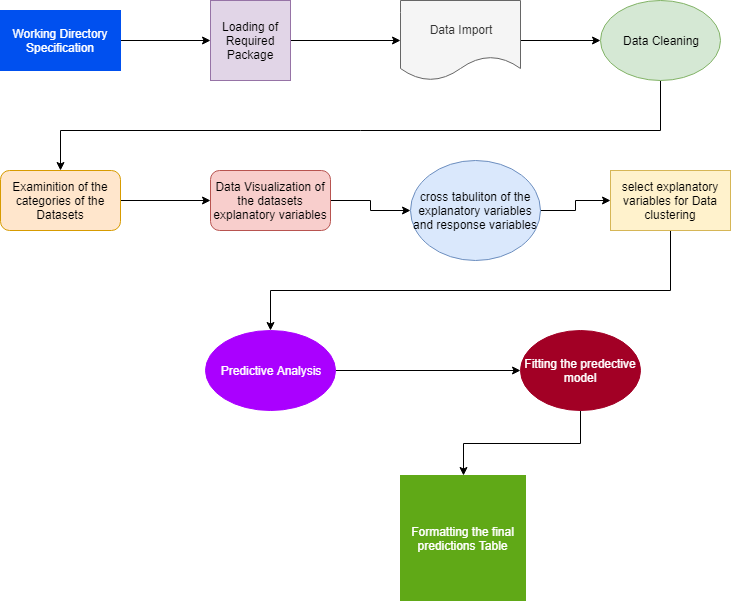

The diagram above was exported from draw.io. Its source (the exported page's mxGraphModel, read from the mxfile embedded in the PNG):
<mxGraphModel dx="872" dy="403" grid="1" gridSize="10" guides="1" tooltips="1" connect="1" arrows="1" fold="1" page="1" pageScale="1" pageWidth="827" pageHeight="1169" background="#ffffff" math="0" shadow="0">
  <root>
    <mxCell id="0" />
    <mxCell id="1" parent="0" />
    <mxCell id="6" style="edgeStyle=orthogonalEdgeStyle;rounded=0;html=1;entryX=0;entryY=0.5;jettySize=auto;orthogonalLoop=1;" edge="1" parent="1" source="2" target="3">
      <mxGeometry relative="1" as="geometry" />
    </mxCell>
    <mxCell id="2" value="Working Directory Specification" style="rounded=0;whiteSpace=wrap;html=1;fillColor=#0050ef;strokeColor=#0050ef;fontColor=#ffffff;" vertex="1" parent="1">
      <mxGeometry x="70" y="40" width="120" height="60" as="geometry" />
    </mxCell>
    <mxCell id="8" style="edgeStyle=orthogonalEdgeStyle;rounded=0;html=1;entryX=0;entryY=0.5;jettySize=auto;orthogonalLoop=1;" edge="1" parent="1" source="3" target="7">
      <mxGeometry relative="1" as="geometry" />
    </mxCell>
    <mxCell id="3" value="Loading of Required Package" style="whiteSpace=wrap;html=1;aspect=fixed;fillColor=#e1d5e7;strokeColor=#9673a6;" vertex="1" parent="1">
      <mxGeometry x="280" y="30" width="80" height="80" as="geometry" />
    </mxCell>
    <mxCell id="10" style="edgeStyle=orthogonalEdgeStyle;rounded=0;html=1;jettySize=auto;orthogonalLoop=1;" edge="1" parent="1" source="7" target="9">
      <mxGeometry relative="1" as="geometry" />
    </mxCell>
    <mxCell id="7" value="Data Import" style="shape=document;whiteSpace=wrap;html=1;boundedLbl=1;fillColor=#f5f5f5;strokeColor=#666666;fontColor=#333333;" vertex="1" parent="1">
      <mxGeometry x="470" y="30" width="120" height="80" as="geometry" />
    </mxCell>
    <mxCell id="13" style="edgeStyle=orthogonalEdgeStyle;rounded=0;html=1;jettySize=auto;orthogonalLoop=1;" edge="1" parent="1" source="9" target="11">
      <mxGeometry relative="1" as="geometry">
        <Array as="points">
          <mxPoint x="730" y="160" />
          <mxPoint x="130" y="160" />
        </Array>
      </mxGeometry>
    </mxCell>
    <mxCell id="9" value="Data Cleaning" style="ellipse;whiteSpace=wrap;html=1;fillColor=#d5e8d4;strokeColor=#82b366;" vertex="1" parent="1">
      <mxGeometry x="670" y="30" width="120" height="80" as="geometry" />
    </mxCell>
    <mxCell id="16" style="edgeStyle=orthogonalEdgeStyle;rounded=0;html=1;entryX=0;entryY=0.5;jettySize=auto;orthogonalLoop=1;" edge="1" parent="1" source="11" target="14">
      <mxGeometry relative="1" as="geometry" />
    </mxCell>
    <mxCell id="11" value="Examinition of the categories of the Datasets" style="rounded=1;whiteSpace=wrap;html=1;fillColor=#ffe6cc;strokeColor=#d79b00;" vertex="1" parent="1">
      <mxGeometry x="70" y="200" width="120" height="60" as="geometry" />
    </mxCell>
    <mxCell id="17" style="edgeStyle=orthogonalEdgeStyle;rounded=0;html=1;exitX=1;exitY=0.5;jettySize=auto;orthogonalLoop=1;" edge="1" parent="1" source="14" target="15">
      <mxGeometry relative="1" as="geometry" />
    </mxCell>
    <mxCell id="14" value="Data Visualization of the datasets explanatory variables" style="rounded=1;whiteSpace=wrap;html=1;fillColor=#f8cecc;strokeColor=#b85450;" vertex="1" parent="1">
      <mxGeometry x="280" y="200" width="120" height="60" as="geometry" />
    </mxCell>
    <mxCell id="18" style="edgeStyle=orthogonalEdgeStyle;rounded=0;html=1;exitX=1;exitY=0.5;jettySize=auto;orthogonalLoop=1;" edge="1" parent="1" source="15">
      <mxGeometry relative="1" as="geometry">
        <mxPoint x="600" y="230" as="targetPoint" />
      </mxGeometry>
    </mxCell>
    <mxCell id="22" style="edgeStyle=orthogonalEdgeStyle;rounded=0;html=1;entryX=0;entryY=0.5;jettySize=auto;orthogonalLoop=1;" edge="1" parent="1" source="15" target="21">
      <mxGeometry relative="1" as="geometry" />
    </mxCell>
    <mxCell id="15" value="cross tabuliton of the explanatory variables and response variables" style="ellipse;whiteSpace=wrap;html=1;fillColor=#dae8fc;strokeColor=#6c8ebf;" vertex="1" parent="1">
      <mxGeometry x="480" y="190" width="130" height="100" as="geometry" />
    </mxCell>
    <mxCell id="24" style="edgeStyle=orthogonalEdgeStyle;rounded=0;html=1;jettySize=auto;orthogonalLoop=1;" edge="1" parent="1" source="21" target="23">
      <mxGeometry relative="1" as="geometry">
        <Array as="points">
          <mxPoint x="740" y="320" />
        </Array>
      </mxGeometry>
    </mxCell>
    <mxCell id="21" value="select explanatory variables for Data clustering" style="rounded=0;whiteSpace=wrap;html=1;fillColor=#fff2cc;strokeColor=#d6b656;" vertex="1" parent="1">
      <mxGeometry x="680" y="200" width="120" height="60" as="geometry" />
    </mxCell>
    <mxCell id="26" style="edgeStyle=orthogonalEdgeStyle;rounded=0;html=1;entryX=0;entryY=0.5;jettySize=auto;orthogonalLoop=1;" edge="1" parent="1" source="23" target="25">
      <mxGeometry relative="1" as="geometry" />
    </mxCell>
    <mxCell id="23" value="Predictive Analysis" style="ellipse;whiteSpace=wrap;html=1;fillColor=#aa00ff;strokeColor=#aa00ff;fontColor=#ffffff;" vertex="1" parent="1">
      <mxGeometry x="275" y="360" width="130" height="80" as="geometry" />
    </mxCell>
    <mxCell id="28" style="edgeStyle=orthogonalEdgeStyle;rounded=0;html=1;jettySize=auto;orthogonalLoop=1;" edge="1" parent="1" source="25" target="27">
      <mxGeometry relative="1" as="geometry" />
    </mxCell>
    <mxCell id="25" value="Fitting the predective model" style="ellipse;whiteSpace=wrap;html=1;fillColor=#a20025;strokeColor=#a20025;fontColor=#ffffff;" vertex="1" parent="1">
      <mxGeometry x="590" y="360" width="120" height="80" as="geometry" />
    </mxCell>
    <mxCell id="27" value="Formatting the final predictions Table" style="whiteSpace=wrap;html=1;aspect=fixed;fillColor=#60a917;strokeColor=#60a917;fontColor=#ffffff;" vertex="1" parent="1">
      <mxGeometry x="470" y="505" width="125" height="125" as="geometry" />
    </mxCell>
  </root>
</mxGraphModel>